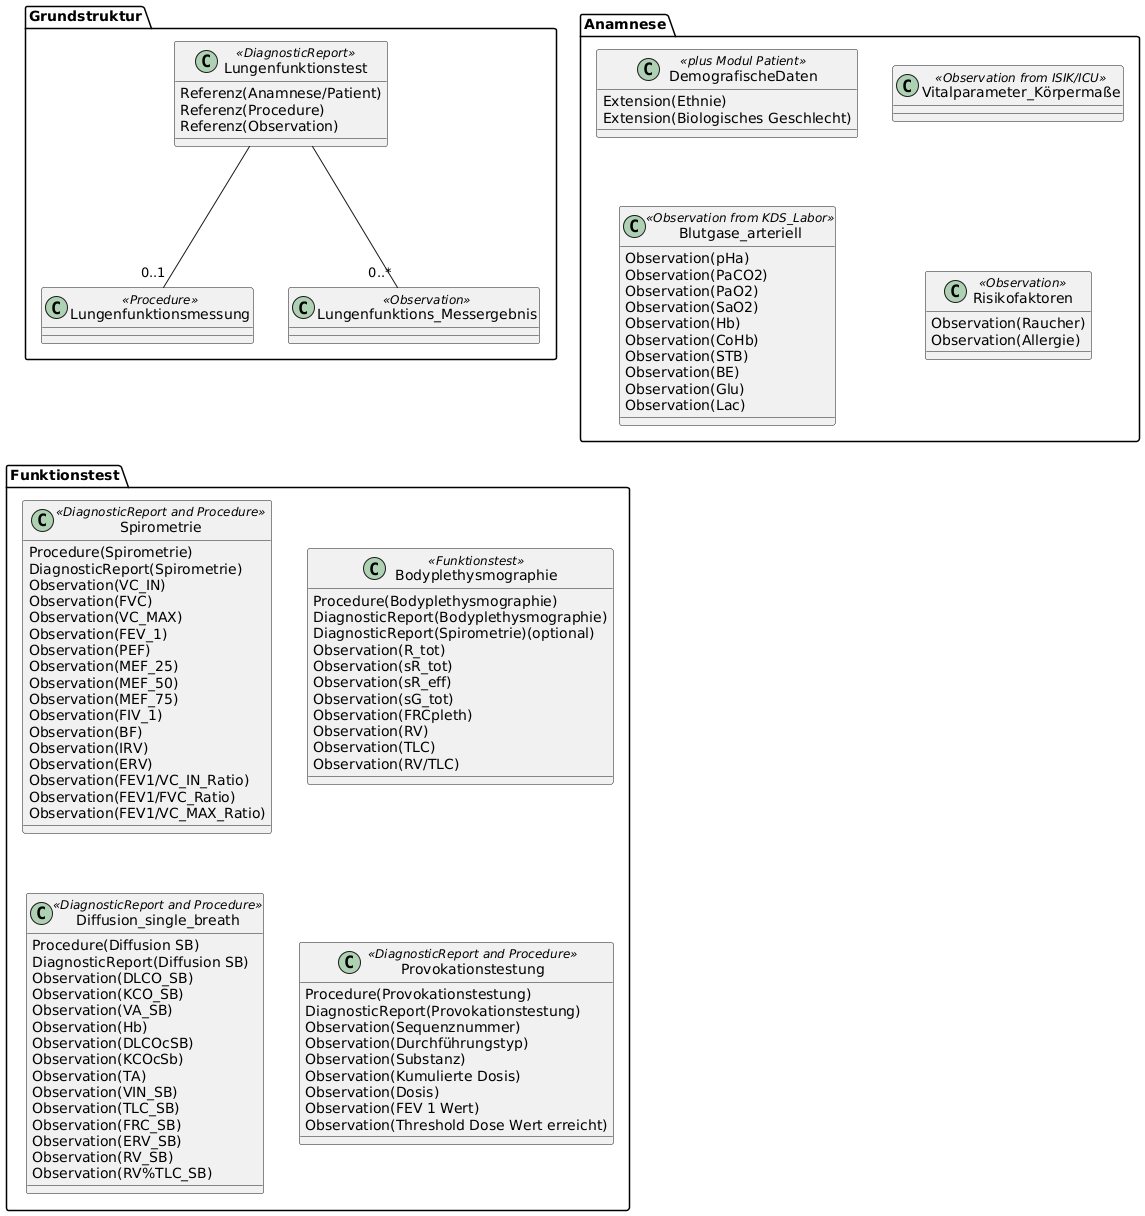

The diagram above was rendered by PlantUML. Its source (embedded in the PNG):
@startuml
package "Grundstruktur"{
    class Lungenfunktionstest <<DiagnosticReport>>{
        {field} Referenz(Anamnese/Patient)
        {field} Referenz(Procedure)
        {field} Referenz(Observation)
    }
    class Lungenfunktionsmessung <<Procedure>>
    class Lungenfunktions_Messergebnis <<Observation>>
}
package "Funktionstest" {
    class Bodyplethysmographie <<Funktionstest>>{
        {field} Procedure(Bodyplethysmographie)
        {field} DiagnosticReport(Bodyplethysmographie)
        {field} DiagnosticReport(Spirometrie)(optional)
        {field} Observation(R_tot)
        {field} Observation(sR_tot)
        {field} Observation(sR_eff)
        {field} Observation(sG_tot)
        {field} Observation(FRCpleth)
        {field} Observation(RV)
        {field} Observation(TLC)
        {field} Observation(RV/TLC)
    }
    class Spirometrie <<DiagnosticReport and Procedure>>{
        {field} Procedure(Spirometrie)
        {field} DiagnosticReport(Spirometrie)
        {field} Observation(VC_IN)
        {field} Observation(FVC)
        {field} Observation(VC_MAX)
        {field} Observation(FEV_1)
        {field} Observation(PEF)
        {field} Observation(MEF_25)
        {field} Observation(MEF_50)
        {field} Observation(MEF_75)
        {field} Observation(FIV_1)
        {field} Observation(BF)
        {field} Observation(IRV)
        {field} Observation(ERV)
        {field} Observation(FEV1/VC_IN_Ratio)
        {field} Observation(FEV1/FVC_Ratio)
        {field} Observation(FEV1/VC_MAX_Ratio)
    }
    class Diffusion_single_breath <<DiagnosticReport and Procedure>> {
        {field} Procedure(Diffusion SB)
        {field} DiagnosticReport(Diffusion SB)
        {field} Observation(DLCO_SB)
        {field} Observation(KCO_SB)
        {field} Observation(VA_SB)
        {field} Observation(Hb)
        {field} Observation(DLCOcSB)
        {field} Observation(KCOcSb)
        {field} Observation(TA)
        {field} Observation(VIN_SB)
        {field} Observation(TLC_SB)
        {field} Observation(FRC_SB)
        {field} Observation(ERV_SB)
        {field} Observation(RV_SB)
        {field} Observation(RV%TLC_SB)
    }
    class Provokationstestung <<DiagnosticReport and Procedure>> {
        {field} Procedure(Provokationstestung)
        {field} DiagnosticReport(Provokationstestung)
        {field} Observation(Sequenznummer)
        {field} Observation(Durchführungstyp)
        {field} Observation(Substanz)
        {field} Observation(Kumulierte Dosis)
        {field} Observation(Dosis)
        {field} Observation(FEV 1 Wert)
        {field} Observation(Threshold Dose Wert erreicht)
    }
}

package "Anamnese"{
    class Vitalparameter_Körpermaße <<Observation from ISIK/ICU>>

    class DemografischeDaten <<plus Modul Patient>> {
        {field} Extension(Ethnie)
        {field} Extension(Biologisches Geschlecht)
    }

    class Risikofaktoren <<Observation>> {
        {field} Observation(Raucher)
        {field} Observation(Allergie)
    }
    class Blutgase_arteriell <<Observation from KDS_Labor>> {
        {field} Observation(pHa)
        {field} Observation(PaCO2)
        {field} Observation(PaO2)
        {field} Observation(SaO2)
        {field} Observation(Hb)
        {field} Observation(CoHb)
        {field} Observation(STB)
        {field} Observation(BE)
        {field} Observation(Glu)
        {field} Observation(Lac)
    }
}

Lungenfunktionstest -- "0..1" Lungenfunktionsmessung
Lungenfunktionstest -- "0..*" Lungenfunktions_Messergebnis
Vitalparameter_Körpermaße -[hidden]d- Risikofaktoren
DemografischeDaten -[hidden]d- Blutgase_arteriell
Spirometrie -[hidden]d- Diffusion_single_breath
Bodyplethysmographie -[hidden]d- Provokationstestung
Lungenfunktionsmessung -[hidden]d- Spirometrie
@enduml